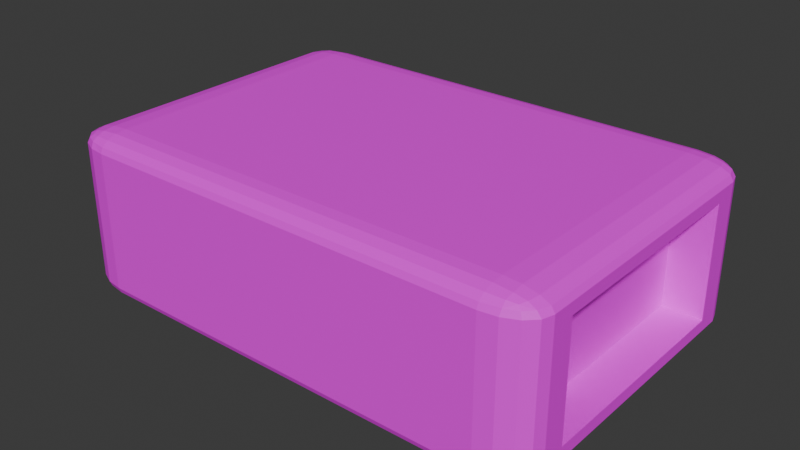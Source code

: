# Source: blend.blend  (saved by Blender 4.4.32; exported with 4.5.12 LTS)
import bpy
from mathutils import Matrix  # noqa: F401  (used for matrix-valued properties, if any)

bpy.ops.wm.read_factory_settings(use_empty=True)
scene = bpy.context.scene
scene.name = 'Scene'

# ---- collections
col_collection = bpy.data.collections.new('Collection'); scene.collection.children.link(col_collection)

# ---- images (referenced by path relative to the original .blend; pixels are not part of the script)
import os
ASSET_DIR = os.environ.get("B2B_ASSET_DIR", "")  # directory of the original .blend (textures are referenced by path, not embedded)
HERE = os.path.dirname(os.path.abspath(__file__))  # packed textures are extracted next to this script under _unpacked/

def load_image(name, relpath, width, height, colorspace="sRGB"):
    """Load a texture the original file referenced (path relative to the .blend, or extracted next to this script)."""
    p = next((c for c in (os.path.join(HERE, relpath), os.path.join(ASSET_DIR, relpath)) if relpath and os.path.exists(c)), "")
    if p:
        img = bpy.data.images.load(p, check_existing=True)
        img.name = name
    else:  # same state as the original file: an image datablock whose file is absent (Cycles renders it pink)
        img = bpy.data.images.new(name, width, height)
        img.source = "FILE"
        img.filepath = "//" + (relpath or name)
    img.colorspace_settings.name = colorspace
    return img
img_jpg = load_image('蘇打粉.jpg', '蘇打粉.jpg', 1024, 1024, 'sRGB')

# ---- materials (node trees are filled in below, after node groups)
mat_x = bpy.data.materials.new('材質')

# ---- material node trees
mat_x.use_nodes = True; mat_x.node_tree.nodes.clear()
_N = mat_x.node_tree.nodes; _L = mat_x.node_tree.links
n0 = _N.new('ShaderNodeBsdfPrincipled'); n0.name = '原則化 BSDF'; n0.location = (10, 300)
n1 = _N.new('ShaderNodeOutputMaterial'); n1.name = '材質輸出'; n1.location = (300, 300)
n2 = _N.new('ShaderNodeTexImage'); n2.name = '影像紋理'; n2.location = (-280, 260)
n2.image = img_jpg
_L.new(n0.outputs[0], n1.inputs[0])
_L.new(n2.outputs[0], n0.inputs[0])
n1.is_active_output = True

# ---- world
world_world = bpy.data.worlds.new('World'); scene.world = world_world
world_world.use_nodes = True; world_world.node_tree.nodes.clear()
_N = world_world.node_tree.nodes; _L = world_world.node_tree.links
n0 = _N.new('ShaderNodeOutputWorld'); n0.name = 'World Output'; n0.location = (300, 300)
n1 = _N.new('ShaderNodeBackground'); n1.name = 'Background'; n1.location = (10, 300)
n1.inputs[0].default_value = (0.05088, 0.05088, 0.05088, 1.0)
_L.new(n1.outputs[0], n0.inputs[0])
n0.is_active_output = True
world_world.color = (0.05088, 0.05088, 0.05088)
world_world.sun_shadow_jitter_overblur = 0.0

# ---- meshes
me_x = bpy.data.meshes.new('立方體')
me_x.from_pydata([(-0.8239, -0.8239, -1.0), (-0.8239, -1.0, -0.8239), (-1.0, -0.8239, -0.8239), (-0.8239, -0.8913, -0.9866), (-0.8239, -0.9484, -0.9484), (-0.8913, -0.8239, -0.9866), (-0.893, -0.893, -0.9704), (-0.8895, -0.9395, -0.9395), (-0.9256, -0.9256, -0.9256), (-0.8913, -0.9866, -0.8239), (-0.9484, -0.9484, -0.8239), (-0.8239, -0.9866, -0.8913), (-0.893, -0.9704, -0.893), (-0.9395, -0.9395, -0.8895), (-0.9866, -0.8239, -0.8913), (-0.9484, -0.8239, -0.9484), (-0.9866, -0.8913, -0.8239), (-0.9704, -0.893, -0.893), (-0.9395, -0.8895, -0.9395), (-0.8239, -1.0, 0.8239), (-0.8239, -0.8239, 1.0), (-1.0, -0.8239, 0.8239), (-0.8239, -0.9866, 0.8913), (-0.8239, -0.9484, 0.9484), (-0.8913, -0.9866, 0.8239), (-0.893, -0.9704, 0.893), (-0.8895, -0.9395, 0.9395), (-0.9256, -0.9256, 0.9256), (-0.8913, -0.8239, 0.9866), (-0.9484, -0.8239, 0.9484), (-0.8239, -0.8913, 0.9866), (-0.893, -0.893, 0.9704), (-0.9395, -0.8895, 0.9395), (-0.9866, -0.8913, 0.8239), (-0.9484, -0.9484, 0.8239), (-0.9866, -0.8239, 0.8913), (-0.9704, -0.893, 0.893), (-0.9395, -0.9395, 0.8895), (-0.8239, 0.8239, -1.0), (-1.0, 0.8239, -0.8239), (-0.8239, 1.0, -0.8239), (-0.8913, 0.8239, -0.9866), (-0.9484, 0.8239, -0.9484), (-0.8239, 0.8913, -0.9866), (-0.893, 0.893, -0.9704), (-0.9395, 0.8895, -0.9395), (-0.9256, 0.9256, -0.9256), (-0.9866, 0.8913, -0.8239), (-0.9484, 0.9484, -0.8239), (-0.9866, 0.8239, -0.8913), (-0.9704, 0.893, -0.893), (-0.9395, 0.9395, -0.8895), (-0.8239, 0.9866, -0.8913), (-0.8239, 0.9484, -0.9484), (-0.8913, 0.9866, -0.8239), (-0.893, 0.9704, -0.893), (-0.8895, 0.9395, -0.9395), (-0.8239, 0.8239, 1.0), (-0.8239, 1.0, 0.8239), (-1.0, 0.8239, 0.8239), (-0.8239, 0.8913, 0.9866), (-0.8239, 0.9484, 0.9484), (-0.8913, 0.8239, 0.9866), (-0.893, 0.893, 0.9704), (-0.8895, 0.9395, 0.9395), (-0.9256, 0.9256, 0.9256), (-0.8913, 0.9866, 0.8239), (-0.9484, 0.9484, 0.8239), (-0.8239, 0.9866, 0.8913), (-0.893, 0.9704, 0.893), (-0.9395, 0.9395, 0.8895), (-0.9866, 0.8239, 0.8913), (-0.9484, 0.8239, 0.9484), (-0.9866, 0.8913, 0.8239), (-0.9704, 0.893, 0.893), (-0.9395, 0.8895, 0.9395), (0.8239, -0.8239, -1.0), (1.0, -0.682, -0.682), (0.8239, -1.0, -0.8239), (0.8913, -0.8239, -0.9866), (0.9484, -0.8239, -0.9484), (0.8239, -0.8913, -0.9866), (0.893, -0.893, -0.9704), (0.9395, -0.8895, -0.9395), (0.9256, -0.9256, -0.9256), (0.9866, -0.8913, -0.8239), (0.9484, -0.9484, -0.8239), (0.9866, -0.8239, -0.8913), (0.9704, -0.893, -0.893), (0.9395, -0.9395, -0.8895), (0.8239, -0.9866, -0.8913), (0.8239, -0.9484, -0.9484), (0.8913, -0.9866, -0.8239), (0.893, -0.9704, -0.893), (0.8895, -0.9395, -0.9395), (0.8239, -0.8239, 1.0), (0.8239, -1.0, 0.8239), (1.0, -0.682, 0.682), (0.8239, -0.8913, 0.9866), (0.8239, -0.9484, 0.9484), (0.8913, -0.8239, 0.9866), (0.893, -0.893, 0.9704), (0.8895, -0.9395, 0.9395), (0.9256, -0.9256, 0.9256), (0.8913, -0.9866, 0.8239), (0.9484, -0.9484, 0.8239), (0.8239, -0.9866, 0.8913), (0.893, -0.9704, 0.893), (0.9395, -0.9395, 0.8895), (0.9866, -0.8239, 0.8913), (0.9484, -0.8239, 0.9484), (0.9866, -0.8913, 0.8239), (0.9704, -0.893, 0.893), (0.9395, -0.8895, 0.9395), (0.8239, 0.8239, -1.0), (0.8239, 1.0, -0.8239), (1.0, 0.682, -0.682), (0.8239, 0.8913, -0.9866), (0.8239, 0.9484, -0.9484), (0.8913, 0.8239, -0.9866), (0.893, 0.893, -0.9704), (0.8895, 0.9395, -0.9395), (0.9256, 0.9256, -0.9256), (0.8913, 0.9866, -0.8239), (0.9484, 0.9484, -0.8239), (0.8239, 0.9866, -0.8913), (0.893, 0.9704, -0.893), (0.9395, 0.9395, -0.8895), (0.9866, 0.8239, -0.8913), (0.9484, 0.8239, -0.9484), (0.9866, 0.8913, -0.8239), (0.9704, 0.893, -0.893), (0.9395, 0.8895, -0.9395), (0.8239, 0.8239, 1.0), (1.0, 0.682, 0.682), (0.8239, 1.0, 0.8239), (0.8913, 0.8239, 0.9866), (0.9484, 0.8239, 0.9484), (0.8239, 0.8913, 0.9866), (0.893, 0.893, 0.9704), (0.9395, 0.8895, 0.9395), (0.9256, 0.9256, 0.9256), (0.9866, 0.8913, 0.8239), (0.9484, 0.9484, 0.8239), (0.9866, 0.8239, 0.8913), (0.9704, 0.893, 0.893), (0.9395, 0.9395, 0.8895), (0.8239, 0.9866, 0.8913), (0.8239, 0.9484, 0.9484), (0.8913, 0.9866, 0.8239), (0.893, 0.9704, 0.893), (0.8895, 0.9395, 0.9395), (1.0, 0.8239, 0.8239), (1.0, 0.8239, -0.8239), (1.0, -0.8239, -0.8239), (1.0, -0.8239, 0.8239), (1.0, 0.8239, 0.8239), (1.0, 0.8239, -0.8239), (1.0, -0.8239, -0.8239), (1.0, -0.8239, 0.8239), (0.8414, 0.682, 0.682), (0.8414, 0.682, -0.682), (0.8414, -0.682, -0.682), (0.8414, -0.682, 0.682)], [], [(78, 96, 19, 1), (97, 77, 162, 163), (133, 57, 20, 95), (2, 21, 59, 39), (40, 58, 135, 115), (0, 3, 6, 5), (3, 4, 7, 6), (5, 6, 18, 15), (6, 7, 8, 18), (1, 9, 12, 11), (9, 10, 13, 12), (11, 12, 7, 4), (12, 13, 8, 7), (2, 14, 17, 16), (14, 15, 18, 17), (16, 17, 13, 10), (17, 18, 8, 13), (19, 22, 25, 24), (22, 23, 26, 25), (24, 25, 37, 34), (25, 26, 27, 37), (20, 28, 31, 30), (28, 29, 32, 31), (30, 31, 26, 23), (31, 32, 27, 26), (21, 33, 36, 35), (33, 34, 37, 36), (35, 36, 32, 29), (36, 37, 27, 32), (38, 41, 44, 43), (41, 42, 45, 44), (43, 44, 56, 53), (44, 45, 46, 56), (39, 47, 50, 49), (47, 48, 51, 50), (49, 50, 45, 42), (50, 51, 46, 45), (40, 52, 55, 54), (52, 53, 56, 55), (54, 55, 51, 48), (55, 56, 46, 51), (57, 60, 63, 62), (60, 61, 64, 63), (62, 63, 75, 72), (63, 64, 65, 75), (58, 66, 69, 68), (66, 67, 70, 69), (68, 69, 64, 61), (69, 70, 65, 64), (59, 71, 74, 73), (71, 72, 75, 74), (73, 74, 70, 67), (74, 75, 65, 70), (76, 79, 82, 81), (79, 80, 83, 82), (81, 82, 94, 91), (82, 83, 84, 94), (154, 85, 88, 87), (85, 86, 89, 88), (87, 88, 83, 80), (88, 89, 84, 83), (78, 90, 93, 92), (90, 91, 94, 93), (92, 93, 89, 86), (93, 94, 84, 89), (95, 98, 101, 100), (98, 99, 102, 101), (100, 101, 113, 110), (101, 102, 103, 113), (96, 104, 107, 106), (104, 105, 108, 107), (106, 107, 102, 99), (107, 108, 103, 102), (155, 109, 112, 111), (109, 110, 113, 112), (111, 112, 108, 105), (112, 113, 103, 108), (114, 117, 120, 119), (117, 118, 121, 120), (119, 120, 132, 129), (120, 121, 122, 132), (115, 123, 126, 125), (123, 124, 127, 126), (125, 126, 121, 118), (126, 127, 122, 121), (153, 128, 131, 130), (128, 129, 132, 131), (130, 131, 127, 124), (131, 132, 122, 127), (133, 136, 139, 138), (136, 137, 140, 139), (138, 139, 151, 148), (139, 140, 141, 151), (152, 142, 145, 144), (142, 143, 146, 145), (144, 145, 140, 137), (145, 146, 141, 140), (135, 147, 150, 149), (147, 148, 151, 150), (149, 150, 146, 143), (150, 151, 141, 146), (38, 0, 5, 41), (41, 5, 15, 42), (42, 15, 14, 49), (49, 14, 2, 39), (1, 19, 24, 9), (9, 24, 34, 10), (10, 34, 33, 16), (16, 33, 21, 2), (20, 57, 62, 28), (28, 62, 72, 29), (29, 72, 71, 35), (35, 71, 59, 21), (58, 40, 54, 66), (66, 54, 48, 67), (67, 48, 47, 73), (73, 47, 39, 59), (114, 38, 43, 117), (117, 43, 53, 118), (118, 53, 52, 125), (125, 52, 40, 115), (57, 133, 138, 60), (60, 138, 148, 61), (61, 148, 147, 68), (68, 147, 135, 58), (152, 153, 130, 142), (142, 130, 124, 143), (143, 124, 123, 149), (149, 123, 115, 135), (76, 114, 119, 79), (79, 119, 129, 80), (80, 129, 128, 87), (87, 128, 153, 154), (133, 95, 100, 136), (136, 100, 110, 137), (137, 110, 109, 144), (144, 109, 155, 152), (96, 78, 92, 104), (104, 92, 86, 105), (105, 86, 85, 111), (111, 85, 154, 155), (0, 76, 81, 3), (3, 81, 91, 4), (4, 91, 90, 11), (11, 90, 78, 1), (95, 20, 30, 98), (98, 30, 23, 99), (99, 23, 22, 106), (106, 22, 19, 96), (38, 114, 76, 0), (156, 157, 153, 152), (157, 158, 154, 153), (159, 156, 152, 155), (158, 159, 155, 154), (134, 116, 157, 156), (116, 77, 158, 157), (97, 134, 156, 159), (77, 97, 159, 158), (161, 160, 163, 162), (77, 116, 161, 162), (134, 97, 163, 160), (116, 134, 160, 161)])
_uv = me_x.uv_layers.new(name='UV貼圖')
_uv.uv.foreach_set('vector', [0.3227, 0.1692, 0.02505, 0.1692, 0.02505, 0.00256, 0.3227, 0.00256, 0.3267, 0.4651, 0.3267, 0.7114, 0.303, 0.7114, 0.303, 0.4651, 0.6704, 0.3296, 0.3728, 0.3296, 0.3728, 0.03194, 0.6704, 0.03194, 0.7421, 0.6704, 0.7421, 0.3728, 0.9887, 0.3728, 0.9887, 0.6704, 0.7421, 0.3227, 0.7421, 0.02505, 0.9887, 0.02505, 0.9887, 0.3227, 0.6704, 0.3865, 0.6704, 0.3744, 0.6828, 0.3741, 0.6825, 0.3865, 0.6704, 0.3744, 0.6704, 0.3641, 0.6822, 0.3657, 0.6828, 0.3741, 0.6825, 0.3865, 0.6828, 0.3741, 0.6912, 0.3747, 0.6929, 0.3865, 0.6828, 0.3741, 0.6822, 0.3657, 0.6887, 0.3682, 0.6912, 0.3747, 0.698, 0.6704, 0.7068, 0.6704, 0.7094, 0.6828, 0.7, 0.6825, 0.7068, 0.6704, 0.7183, 0.6704, 0.7187, 0.6822, 0.7094, 0.6828, 0.7, 0.6825, 0.7094, 0.6828, 0.7137, 0.6912, 0.7057, 0.6929, 0.7094, 0.6828, 0.7187, 0.6822, 0.7194, 0.6887, 0.7137, 0.6912, 0.7421, 0.6704, 0.7408, 0.6825, 0.7288, 0.6828, 0.7307, 0.6704, 0.7408, 0.6825, 0.7369, 0.6929, 0.7262, 0.6912, 0.7288, 0.6828, 0.7307, 0.6704, 0.7288, 0.6828, 0.7187, 0.6822, 0.7183, 0.6704, 0.7288, 0.6828, 0.7262, 0.6912, 0.7194, 0.6887, 0.7187, 0.6822, 0.698, 0.3728, 0.7, 0.3606, 0.7094, 0.3603, 0.7068, 0.3728, 0.7, 0.3606, 0.7057, 0.3503, 0.7137, 0.3519, 0.7094, 0.3603, 0.7068, 0.3728, 0.7094, 0.3603, 0.7187, 0.3609, 0.7183, 0.3728, 0.7094, 0.3603, 0.7137, 0.3519, 0.7194, 0.3544, 0.7187, 0.3609, 0.3728, 0.03194, 0.3606, 0.03194, 0.3603, 0.01947, 0.3728, 0.01977, 0.3606, 0.03194, 0.3503, 0.03194, 0.3519, 0.0201, 0.3603, 0.01947, 0.3728, 0.01977, 0.3603, 0.01947, 0.3609, 0.01107, 0.3728, 0.009454, 0.3603, 0.01947, 0.3519, 0.0201, 0.3544, 0.01358, 0.3609, 0.01107, 0.7421, 0.3728, 0.7307, 0.3728, 0.7288, 0.3603, 0.7408, 0.3606, 0.7307, 0.3728, 0.7183, 0.3728, 0.7187, 0.3609, 0.7288, 0.3603, 0.7408, 0.3606, 0.7288, 0.3603, 0.7262, 0.3519, 0.7369, 0.3503, 0.7288, 0.3603, 0.7187, 0.3609, 0.7194, 0.3544, 0.7262, 0.3519, 0.6704, 0.6842, 0.6825, 0.6842, 0.6828, 0.6966, 0.6704, 0.6963, 0.6825, 0.6842, 0.6929, 0.6842, 0.6912, 0.696, 0.6828, 0.6966, 0.6704, 0.6963, 0.6828, 0.6966, 0.6822, 0.705, 0.6704, 0.7066, 0.6828, 0.6966, 0.6912, 0.696, 0.6887, 0.7025, 0.6822, 0.705, 0.698, 0.3227, 0.7068, 0.3227, 0.7094, 0.3351, 0.7, 0.3348, 0.7068, 0.3227, 0.7183, 0.3227, 0.7187, 0.3345, 0.7094, 0.3351, 0.7, 0.3348, 0.7094, 0.3351, 0.7137, 0.3435, 0.7057, 0.3452, 0.7094, 0.3351, 0.7187, 0.3345, 0.7194, 0.341, 0.7137, 0.3435, 0.7421, 0.3227, 0.7408, 0.3348, 0.7288, 0.3351, 0.7307, 0.3227, 0.7408, 0.3348, 0.7369, 0.3452, 0.7262, 0.3435, 0.7288, 0.3351, 0.7307, 0.3227, 0.7288, 0.3351, 0.7187, 0.3345, 0.7183, 0.3227, 0.7288, 0.3351, 0.7262, 0.3435, 0.7194, 0.341, 0.7187, 0.3345, 0.3728, 0.3296, 0.3728, 0.3417, 0.3603, 0.342, 0.3606, 0.3296, 0.3728, 0.3417, 0.3728, 0.352, 0.3609, 0.3504, 0.3603, 0.342, 0.3606, 0.3296, 0.3603, 0.342, 0.3519, 0.3414, 0.3503, 0.3296, 0.3603, 0.342, 0.3609, 0.3504, 0.3544, 0.3479, 0.3519, 0.3414, 0.7421, 0.02505, 0.7307, 0.02505, 0.7288, 0.01257, 0.7408, 0.01288, 0.7307, 0.02505, 0.7183, 0.02505, 0.7187, 0.01321, 0.7288, 0.01257, 0.7408, 0.01288, 0.7288, 0.01257, 0.7262, 0.004177, 0.7369, 0.00256, 0.7288, 0.01257, 0.7187, 0.01321, 0.7194, 0.006687, 0.7262, 0.004177, 0.698, 0.02505, 0.7, 0.01288, 0.7094, 0.01257, 0.7068, 0.02505, 0.7, 0.01288, 0.7057, 0.00256, 0.7137, 0.004177, 0.7094, 0.01257, 0.7068, 0.02505, 0.7094, 0.01257, 0.7187, 0.01321, 0.7183, 0.02505, 0.7094, 0.01257, 0.7137, 0.004177, 0.7194, 0.006687, 0.7187, 0.01321, 0.3728, 0.3865, 0.3606, 0.3865, 0.3603, 0.3741, 0.3728, 0.3744, 0.3606, 0.3865, 0.3503, 0.3865, 0.3519, 0.3747, 0.3603, 0.3741, 0.3728, 0.3744, 0.3603, 0.3741, 0.3609, 0.3657, 0.3728, 0.3641, 0.3603, 0.3741, 0.3519, 0.3747, 0.3544, 0.3682, 0.3609, 0.3657, 0.3227, 0.2134, 0.3227, 0.2019, 0.3351, 0.2, 0.3348, 0.212, 0.3227, 0.2019, 0.3227, 0.1895, 0.3345, 0.19, 0.3351, 0.2, 0.3348, 0.212, 0.3351, 0.2, 0.3435, 0.1974, 0.3452, 0.2082, 0.3351, 0.2, 0.3345, 0.19, 0.341, 0.1906, 0.3435, 0.1974, 0.3227, 0.1692, 0.3348, 0.1712, 0.3351, 0.1806, 0.3227, 0.178, 0.3348, 0.1712, 0.3452, 0.1769, 0.3435, 0.1849, 0.3351, 0.1806, 0.3227, 0.178, 0.3351, 0.1806, 0.3345, 0.19, 0.3227, 0.1895, 0.3351, 0.1806, 0.3435, 0.1849, 0.341, 0.1906, 0.3345, 0.19, 0.6704, 0.03194, 0.6704, 0.01977, 0.6828, 0.01947, 0.6825, 0.03194, 0.6704, 0.01977, 0.6704, 0.009454, 0.6822, 0.01107, 0.6828, 0.01947, 0.6825, 0.03194, 0.6828, 0.01947, 0.6912, 0.0201, 0.6929, 0.03194, 0.6828, 0.01947, 0.6822, 0.01107, 0.6887, 0.01358, 0.6912, 0.0201, 0.02505, 0.1692, 0.02505, 0.178, 0.01257, 0.1806, 0.01288, 0.1712, 0.02505, 0.178, 0.02505, 0.1895, 0.01321, 0.19, 0.01257, 0.1806, 0.01288, 0.1712, 0.01257, 0.1806, 0.004177, 0.1849, 0.00256, 0.1769, 0.01257, 0.1806, 0.01321, 0.19, 0.006687, 0.1906, 0.004177, 0.1849, 0.02505, 0.2134, 0.01288, 0.212, 0.01257, 0.2, 0.02505, 0.2019, 0.01288, 0.212, 0.00256, 0.2082, 0.004177, 0.1974, 0.01257, 0.2, 0.02505, 0.2019, 0.01257, 0.2, 0.01321, 0.19, 0.02505, 0.1895, 0.01257, 0.2, 0.004177, 0.1974, 0.006687, 0.1906, 0.01321, 0.19, 0.3728, 0.6842, 0.3728, 0.6963, 0.3603, 0.6966, 0.3606, 0.6842, 0.3728, 0.6963, 0.3728, 0.7066, 0.3609, 0.705, 0.3603, 0.6966, 0.3606, 0.6842, 0.3603, 0.6966, 0.3519, 0.696, 0.3503, 0.6842, 0.3603, 0.6966, 0.3609, 0.705, 0.3544, 0.7025, 0.3519, 0.696, 0.9887, 0.3227, 0.9974, 0.3227, 0.9961, 0.3351, 0.9874, 0.3348, 0.1935, 0.904, 0.2031, 0.8977, 0.2103, 0.9066, 0.2029, 0.9122, 0.9874, 0.3348, 0.9961, 0.3351, 0.9924, 0.3435, 0.9835, 0.3452, 0.2029, 0.9122, 0.2103, 0.9066, 0.2144, 0.911, 0.2109, 0.916, 0.2219, 0.8829, 0.2278, 0.8932, 0.2188, 0.9011, 0.2131, 0.8903, 0.2278, 0.8932, 0.2303, 0.9031, 0.2212, 0.9088, 0.2188, 0.9011, 0.2131, 0.8903, 0.2188, 0.9011, 0.2103, 0.9066, 0.2031, 0.8977, 0.2188, 0.9011, 0.2212, 0.9088, 0.2144, 0.911, 0.2103, 0.9066, 0.6704, 0.3296, 0.6825, 0.3296, 0.6828, 0.342, 0.6704, 0.3417, 0.6825, 0.3296, 0.6929, 0.3296, 0.6912, 0.3414, 0.6828, 0.342, 0.6704, 0.3417, 0.6828, 0.342, 0.6822, 0.3504, 0.6704, 0.352, 0.01288, 0.6368, 0.02093, 0.6389, 0.01707, 0.6451, 0.01066, 0.6461, 0.04624, 0.6463, 0.03746, 0.6536, 0.02839, 0.6446, 0.0378, 0.6372, 0.03746, 0.6536, 0.0275, 0.661, 0.02067, 0.6511, 0.02839, 0.6446, 0.0378, 0.6372, 0.02839, 0.6446, 0.02093, 0.6389, 0.02814, 0.6306, 0.02839, 0.6446, 0.02067, 0.6511, 0.01707, 0.6451, 0.02093, 0.6389, 0.01007, 0.6717, 0.004385, 0.6606, 0.01248, 0.6557, 0.01788, 0.6674, 0.004385, 0.6606, 0.00256, 0.6486, 0.01066, 0.6461, 0.01248, 0.6557, 0.01788, 0.6674, 0.01248, 0.6557, 0.02067, 0.6511, 0.0275, 0.661, 0.01248, 0.6557, 0.01066, 0.6461, 0.01707, 0.6451, 0.02067, 0.6511, 0.6704, 0.6842, 0.6704, 0.3865, 0.6825, 0.3865, 0.6825, 0.6842, 0.6825, 0.6842, 0.6825, 0.3865, 0.6929, 0.3865, 0.6929, 0.6842, 0.9835, 0.6929, 0.7369, 0.6929, 0.7408, 0.6825, 0.9874, 0.6825, 0.9874, 0.6825, 0.7408, 0.6825, 0.7421, 0.6704, 0.9887, 0.6704, 0.698, 0.6704, 0.698, 0.3728, 0.7068, 0.3728, 0.7068, 0.6704, 0.7068, 0.6704, 0.7068, 0.3728, 0.7183, 0.3728, 0.7183, 0.6704, 0.7183, 0.6704, 0.7183, 0.3728, 0.7307, 0.3728, 0.7307, 0.6704, 0.7307, 0.6704, 0.7307, 0.3728, 0.7421, 0.3728, 0.7421, 0.6704, 0.3728, 0.03194, 0.3728, 0.3296, 0.3606, 0.3296, 0.3606, 0.03194, 0.3606, 0.03194, 0.3606, 0.3296, 0.3503, 0.3296, 0.3503, 0.03194, 0.7369, 0.3503, 0.9835, 0.3503, 0.9874, 0.3606, 0.7408, 0.3606, 0.7408, 0.3606, 0.9874, 0.3606, 0.9887, 0.3728, 0.7421, 0.3728, 0.7421, 0.02505, 0.7421, 0.3227, 0.7307, 0.3227, 0.7307, 0.02505, 0.7307, 0.02505, 0.7307, 0.3227, 0.7183, 0.3227, 0.7183, 0.02505, 0.7183, 0.02505, 0.7183, 0.3227, 0.7068, 0.3227, 0.7068, 0.02505, 0.7068, 0.02505, 0.7068, 0.3227, 0.698, 0.3227, 0.698, 0.02505, 0.3728, 0.6842, 0.6704, 0.6842, 0.6704, 0.6963, 0.3728, 0.6963, 0.3728, 0.6963, 0.6704, 0.6963, 0.6704, 0.7066, 0.3728, 0.7066, 0.9835, 0.3452, 0.7369, 0.3452, 0.7408, 0.3348, 0.9874, 0.3348, 0.9874, 0.3348, 0.7408, 0.3348, 0.7421, 0.3227, 0.9887, 0.3227, 0.3728, 0.3296, 0.6704, 0.3296, 0.6704, 0.3417, 0.3728, 0.3417, 0.3728, 0.3417, 0.6704, 0.3417, 0.6704, 0.352, 0.3728, 0.352, 0.7369, 0.00256, 0.9835, 0.00256, 0.9874, 0.01288, 0.7408, 0.01288, 0.7408, 0.01288, 0.9874, 0.01288, 0.9887, 0.02505, 0.7421, 0.02505, 0.04624, 0.6463, 0.2219, 0.8829, 0.2131, 0.8903, 0.03746, 0.6536, 0.03746, 0.6536, 0.2131, 0.8903, 0.2031, 0.8977, 0.0275, 0.661, 0.0275, 0.661, 0.2031, 0.8977, 0.1935, 0.904, 0.01788, 0.6674, 0.01788, 0.6674, 0.1935, 0.904, 0.1857, 0.9083, 0.01007, 0.6717, 0.3728, 0.3865, 0.3728, 0.6842, 0.3606, 0.6842, 0.3606, 0.3865, 0.3606, 0.3865, 0.3606, 0.6842, 0.3503, 0.6842, 0.3503, 0.3865, 0.3452, 0.2082, 0.3452, 0.4547, 0.3348, 0.4586, 0.3348, 0.212, 0.3348, 0.212, 0.3348, 0.4586, 0.3227, 0.4599, 0.3227, 0.2134, 0.6704, 0.3296, 0.6704, 0.03194, 0.6825, 0.03194, 0.6825, 0.3296, 0.6825, 0.3296, 0.6825, 0.03194, 0.6929, 0.03194, 0.6929, 0.3296, 0.02814, 0.6306, 0.2122, 0.4651, 0.2219, 0.4716, 0.0378, 0.6372, 0.0378, 0.6372, 0.2219, 0.4716, 0.2303, 0.4807, 0.04624, 0.6463, 0.02505, 0.1692, 0.3227, 0.1692, 0.3227, 0.178, 0.02505, 0.178, 0.02505, 0.178, 0.3227, 0.178, 0.3227, 0.1895, 0.02505, 0.1895, 0.02505, 0.1895, 0.3227, 0.1895, 0.3227, 0.2019, 0.02505, 0.2019, 0.02505, 0.2019, 0.3227, 0.2019, 0.3227, 0.2134, 0.02505, 0.2134, 0.6704, 0.3865, 0.3728, 0.3865, 0.3728, 0.3744, 0.6704, 0.3744, 0.6704, 0.3744, 0.3728, 0.3744, 0.3728, 0.3641, 0.6704, 0.3641, 0.6704, 0.3641, 0.3728, 0.3641, 0.3728, 0.3572, 0.6704, 0.3572, 0.3348, 0.004566, 0.3348, 0.1712, 0.3227, 0.1692, 0.3227, 0.00256, 0.6704, 0.03194, 0.3728, 0.03194, 0.3728, 0.01977, 0.6704, 0.01977, 0.6704, 0.01977, 0.3728, 0.01977, 0.3728, 0.009454, 0.6704, 0.009454, 0.6704, 0.009454, 0.3728, 0.009454, 0.3728, 0.00256, 0.6704, 0.00256, 0.01288, 0.1712, 0.01288, 0.004566, 0.02505, 0.00256, 0.02505, 0.1692, 0.6704, 0.6842, 0.3728, 0.6842, 0.3728, 0.3865, 0.6704, 0.3865, 0.3318, 0.4651, 0.3318, 0.4651, 0.3318, 0.4651, 0.3318, 0.4651, 0.3318, 0.4651, 0.3318, 0.4651, 0.3318, 0.4651, 0.3318, 0.4651, 0.3318, 0.4651, 0.3318, 0.4651, 0.3318, 0.4651, 0.3318, 0.4651, 0.3318, 0.4651, 0.3318, 0.4651, 0.3318, 0.4651, 0.3318, 0.4651, 0.7192, 0.7236, 0.7192, 0.97, 0.698, 0.9956, 0.698, 0.698, 0.7192, 0.97, 0.9233, 0.97, 0.9446, 0.9956, 0.698, 0.9956, 0.9233, 0.7236, 0.7192, 0.7236, 0.698, 0.698, 0.9446, 0.698, 0.9233, 0.97, 0.9233, 0.7236, 0.9446, 0.698, 0.9446, 0.9956, 0.7353, 0.97, 0.7353, 0.7236, 0.9394, 0.7236, 0.9394, 0.97, 0.2641, 0.4651, 0.2641, 0.7114, 0.2354, 0.7114, 0.2354, 0.4651, 0.2692, 0.7114, 0.2692, 0.4651, 0.2979, 0.4651, 0.2979, 0.7114, 0.7192, 0.97, 0.7192, 0.7236, 0.7353, 0.7236, 0.7353, 0.97])
me_x.materials.append(mat_x)
me_x.materials.append(None)
me_x.update()

# ---- objects
ob_x = bpy.data.objects.new('立方體', me_x)

# ---- transforms, parenting, visibility, modifiers, constraints
ob_x.location = (0.0, 0.0, 0.0)
ob_x.scale = (1.5, 1.0, 0.5)

# ---- collection membership
col_collection.objects.link(ob_x)

# ---- scene / render settings (as saved in the file)
scene.frame_start = 1; scene.frame_end = 250; scene.frame_set(1)
scene.render.engine = 'BLENDER_EEVEE_NEXT'
bpy.context.view_layer.update()

# ---- added for rendering (the .blend has no active camera and no usable light): camera, sun
cam_auto = bpy.data.cameras.new('AutoCamera')
cam_auto.lens = 50.0
cam_auto.sensor_width = 36.0
cam_auto.clip_end = 1000.0
ob_auto_camera = bpy.data.objects.new('AutoCamera', cam_auto)
scene.collection.objects.link(ob_auto_camera)
ob_auto_camera.location = (3.46187, -4.15425, 2.7695)
ob_auto_camera.rotation_euler = (1.09748, -7.21219e-08, 0.694738)
scene.camera = ob_auto_camera
light_auto_sun = bpy.data.lights.new('AutoSun', 'SUN')
light_auto_sun.energy = 3.0
light_auto_sun.angle = 0.0523599
ob_auto_sun = bpy.data.objects.new('AutoSun', light_auto_sun)
scene.collection.objects.link(ob_auto_sun)
ob_auto_sun.rotation_euler = (0.872665, 0.174533, 0.523599)
bpy.context.view_layer.update()
